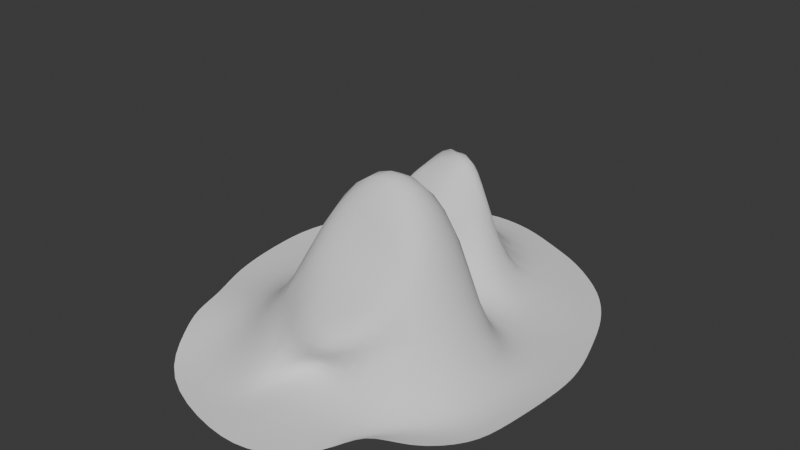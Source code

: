 # Source: Mountains1.blend  (saved by Blender 4.5.91; exported with 4.5.12 LTS)
import bpy
from mathutils import Matrix  # noqa: F401  (used for matrix-valued properties, if any)

bpy.ops.wm.read_factory_settings(use_empty=True)
scene = bpy.context.scene
scene.name = 'Scene'

# ---- collections
col_collection = bpy.data.collections.new('Collection'); scene.collection.children.link(col_collection)

# ---- world
world_world = bpy.data.worlds.new('World'); scene.world = world_world
world_world.use_nodes = True; world_world.node_tree.nodes.clear()
_N = world_world.node_tree.nodes; _L = world_world.node_tree.links
n0 = _N.new('ShaderNodeOutputWorld'); n0.name = 'World Output'; n0.location = (200, 100)
n1 = _N.new('ShaderNodeBackground'); n1.name = 'Background'; n1.location = (-200, 100)
n1.inputs[0].default_value = (0.05088, 0.05088, 0.05088, 1.0)
_L.new(n1.outputs[0], n0.inputs[0])
n0.is_active_output = True
world_world.color = (0.05088, 0.05088, 0.05088)
world_world.sun_shadow_jitter_overblur = 0.0

# ---- meshes
me_plane = bpy.data.meshes.new('Plane')
me_plane.from_pydata([(7.959, -5.568, 0.0), (4.347, -7.604, 0.0), (-7.402, -5.77, 0.0), (-5.058, -5.949, -0.7951), (-1.198, -8.64, -0.9826), (-1.364, -3.544, 0.6897), (3.526, -6.937, -0.6042), (5.78, -5.164, -0.4852), (8.297, -3.744, 0.0), (8.6, -1.01, 0.0), (8.6, 1.05, 0.0), (7.824, 3.413, 0.0), (7.217, 5.169, 0.0), (5.934, 7.228, 0.0), (3.526, -8.905, -0.6042), (0.2701, -7.384, -0.3304), (-1.198, -10.61, -0.9826), (-5.294, -9.47, -0.7951), (-6.49, -7.233, 0.0), (6.272, -7.233, 0.0), (1.535, -10.53, -0.7934), (-7.739, -4.082, 0.0), (-8.684, -2.056, 0.0), (-9.089, 0.7458, 0.0), (-9.157, 3.447, 0.0), (-8.111, 5.844, 0.0), (-7.199, 7.498, 0.0), (-4.363, -3.137, 0.0), (-5.051, -1.166, -0.4072), (-5.076, 0.9187, -0.4268), (-4.952, 2.895, -0.6834), (-4.363, 5.371, 0.0), (-4.363, 7.498, 0.0), (-3.756, 10.54, 0.0), (-2.505, -1.95, 6.968), (-0.9282, 0.1287, 4.789), (-2.734, 1.02, 1.169), (-2.644, 3.077, 4.207), (-1.904, 7.24, 6.962), (-2.236, 7.498, 0.0), (-1.798, 10.77, 0.0), (0.2363, -2.267, 9.703), (1.199, 0.1287, 7.154), (-0.1095, 1.117, 1.51), (0.1316, 3.578, 5.816), (0.327, 3.945, 8.121), (-0.1095, 7.498, 0.0), (-0.008225, 10.5, 0.0), (3.471, -2.302, 7.054), (2.579, 1.272, 6.235), (2.018, 1.117, 0.6878), (2.018, 3.244, 0.0), (2.018, 5.371, 0.0), (2.018, 7.498, 0.0), (2.018, 9.625, 0.0), (5.78, -3.037, -0.4852), (5.889, -1.038, -0.675), (4.623, 1.328, -0.3362), (5.33, 2.976, -0.2582), (4.145, 5.371, 0.0), (3.706, 7.161, 0.0), (3.503, 9.018, 0.0), (-5.518, 3.371, -0.6958), (-5.181, 4.243, -0.1116), (-2.753, 3.712, 5.548), (-1.852, 4.427, 5.134), (-3.217, 3.133, 2.805), (-3.79, 3.188, 1.402), (-3.672, 6.241, 4.218), (-4.309, 5.591, 2.156), (-3.827, 3.873, 1.849), (-3.775, 5.3, 1.724), (-3.667, 3.845, 3.164), (-3.298, 4.562, 4.536), (-0.05162, 5.979, 4.279), (2.018, 6.435, 0.0), (1.348, 5.264, 4.279), (0.954, 7.498, 0.0), (0.254, 5.102, 2.519), (0.01107, 2.348, 2.908), (2.018, 2.181, 0.0), (0.954, 1.117, 1.527), (1.075, 3.411, 2.908), (-0.1857, 3.842, 2.895), (-1.133, -5.176, 3.585), (3.24, -9.803, 2.146), (3.493, -4.187, 3.94), (0.3425, -3.284, 3.72), (3.49, -3.896, 4.421), (-1.295, -4.797, 3.983)], [], [(3, 2, 18, 17), (6, 5, 15, 14), (4, 3, 17, 16), (0, 7, 1, 19), (7, 6, 14, 1), (5, 4, 16, 15), (15, 16, 20, 14), (2, 3, 27, 21), (21, 27, 28, 22), (22, 28, 29, 23), (23, 29, 30, 24), (24, 30, 62, 63, 31, 25), (25, 31, 32, 26), (33, 26, 32), (3, 4, 84, 89, 34, 27), (27, 34, 35, 28), (28, 35, 36, 29), (29, 36, 37, 66, 67, 30), (73, 65, 38, 68), (31, 69, 68, 38, 39, 32), (32, 39, 40, 33), (84, 85, 87, 89), (34, 41, 42, 35), (35, 42, 43, 36), (36, 43, 79, 44, 37), (37, 44, 45, 38, 65, 64), (38, 45, 74, 46, 39), (39, 46, 47, 40), (5, 6, 86, 85), (41, 48, 49, 42), (42, 49, 50, 81, 43), (83, 80, 51, 82), (44, 82, 51, 52, 76, 45), (78, 75, 53, 77), (46, 77, 53, 54, 47), (6, 7, 55, 48, 88, 86), (48, 55, 56, 49), (49, 56, 57, 50), (50, 57, 58, 51, 80), (51, 58, 59, 52), (52, 59, 60, 53, 75), (53, 60, 61, 54), (7, 0, 8, 55), (55, 8, 9, 56), (56, 9, 10, 57), (57, 10, 11, 58), (58, 11, 12, 59), (59, 12, 13, 60), (60, 13, 61), (63, 71, 69, 31), (71, 73, 68, 69), (30, 67, 70, 62), (62, 70, 71, 63), (67, 66, 72, 70), (70, 72, 73, 71), (66, 37, 64, 72), (72, 64, 65, 73), (74, 78, 77, 46), (45, 76, 78, 74), (76, 52, 75, 78), (79, 83, 82, 44), (43, 81, 83, 79), (81, 50, 80, 83), (4, 5, 85, 84), (85, 86, 88, 87), (87, 88, 48, 41), (89, 87, 41, 34)])
me_plane.polygons.foreach_set('use_smooth', [True] * 67)
_uv = me_plane.uv_layers.new(name='UVMap')
_uv.uv.foreach_set('vector', [0.375, 0.0, 0.25, 0.0, 0.25, 0.0, 0.375, 0.0, 0.75, 0.0, 0.625, 0.0, 0.625, 0.0, 0.75, 0.0, 0.5, 0.0, 0.375, 0.0, 0.375, 0.0, 0.5, 0.0, 1.0, 0.0, 0.875, 0.0, 0.875, 0.0, 1.0, 0.0, 0.875, 0.0, 0.75, 0.0, 0.75, 0.0, 0.875, 0.0, 0.625, 0.0, 0.5, 0.0, 0.5, 0.0, 0.625, 0.0, 0.625, 0.0, 0.5, 0.0, 0.625, 0.0, 0.75, 0.0, 0.25, 0.0, 0.375, 0.0, 0.375, 0.125, 0.25, 0.125, 0.25, 0.125, 0.375, 0.125, 0.375, 0.25, 0.25, 0.25, 0.25, 0.25, 0.375, 0.25, 0.375, 0.375, 0.25, 0.375, 0.25, 0.375, 0.375, 0.375, 0.375, 0.5, 0.25, 0.5, 0.25, 0.5, 0.375, 0.5, 0.375, 0.5417, 0.375, 0.5833, 0.375, 0.625, 0.25, 0.625, 0.25, 0.625, 0.375, 0.625, 0.375, 0.75, 0.25, 0.75, 0.375, 0.875, 0.25, 0.75, 0.375, 0.75, 0.375, 0.0, 0.5, 0.0, 0.5, 0.0625, 0.5, 0.06985, 0.5, 0.125, 0.375, 0.125, 0.375, 0.125, 0.5, 0.125, 0.5, 0.25, 0.375, 0.25, 0.375, 0.25, 0.5, 0.25, 0.5, 0.375, 0.375, 0.375, 0.375, 0.375, 0.5, 0.375, 0.5, 0.5, 0.4583, 0.5, 0.4167, 0.5, 0.375, 0.5, 0.4583, 0.5833, 0.5, 0.5833, 0.5, 0.625, 0.4583, 0.625, 0.375, 0.625, 0.4167, 0.625, 0.4583, 0.625, 0.5, 0.625, 0.5, 0.75, 0.375, 0.75, 0.375, 0.75, 0.5, 0.75, 0.5, 0.875, 0.375, 0.875, 0.5, 0.0625, 0.625, 0.0625, 0.625, 0.06986, 0.5, 0.06985, 0.5, 0.125, 0.625, 0.125, 0.625, 0.25, 0.5, 0.25, 0.5, 0.25, 0.625, 0.25, 0.625, 0.375, 0.5, 0.375, 0.5, 0.375, 0.625, 0.375, 0.625, 0.4375, 0.625, 0.5, 0.5, 0.5, 0.5, 0.5, 0.625, 0.5, 0.625, 0.625, 0.5, 0.625, 0.5, 0.5833, 0.5, 0.5417, 0.5, 0.625, 0.625, 0.625, 0.625, 0.6875, 0.625, 0.75, 0.5, 0.75, 0.5, 0.75, 0.625, 0.75, 0.625, 0.875, 0.5, 0.875, 0.625, 0.0, 0.75, 0.0, 0.75, 0.07417, 0.625, 0.0625, 0.625, 0.125, 0.75, 0.125, 0.75, 0.25, 0.625, 0.25, 0.625, 0.25, 0.75, 0.25, 0.75, 0.375, 0.6875, 0.375, 0.625, 0.375, 0.6875, 0.4375, 0.75, 0.4375, 0.75, 0.5, 0.6875, 0.5, 0.625, 0.5, 0.6875, 0.5, 0.75, 0.5, 0.75, 0.625, 0.6875, 0.625, 0.625, 0.625, 0.6875, 0.6875, 0.75, 0.6875, 0.75, 0.75, 0.6875, 0.75, 0.625, 0.75, 0.6875, 0.75, 0.75, 0.75, 0.75, 0.875, 0.625, 0.875, 0.75, 0.0, 0.875, 0.0, 0.875, 0.125, 0.75, 0.125, 0.75, 0.08202, 0.75, 0.07417, 0.75, 0.125, 0.875, 0.125, 0.875, 0.25, 0.75, 0.25, 0.75, 0.25, 0.875, 0.25, 0.875, 0.375, 0.75, 0.375, 0.75, 0.375, 0.875, 0.375, 0.875, 0.5, 0.75, 0.5, 0.75, 0.4375, 0.75, 0.5, 0.875, 0.5, 0.875, 0.625, 0.75, 0.625, 0.75, 0.625, 0.875, 0.625, 0.875, 0.75, 0.75, 0.75, 0.75, 0.6875, 0.75, 0.75, 0.875, 0.75, 0.875, 0.875, 0.75, 0.875, 0.875, 0.0, 1.0, 0.0, 1.0, 0.125, 0.875, 0.125, 0.875, 0.125, 1.0, 0.125, 1.0, 0.25, 0.875, 0.25, 0.875, 0.25, 1.0, 0.25, 1.0, 0.375, 0.875, 0.375, 0.875, 0.375, 1.0, 0.375, 1.0, 0.5, 0.875, 0.5, 0.875, 0.5, 1.0, 0.5, 1.0, 0.625, 0.875, 0.625, 0.875, 0.625, 1.0, 0.625, 1.0, 0.75, 0.875, 0.75, 0.875, 0.75, 1.0, 0.75, 0.875, 0.875, 0.375, 0.5833, 0.4167, 0.5833, 0.4167, 0.625, 0.375, 0.625, 0.4167, 0.5833, 0.4583, 0.5833, 0.4583, 0.625, 0.4167, 0.625, 0.375, 0.5, 0.4167, 0.5, 0.4167, 0.5417, 0.375, 0.5417, 0.375, 0.5417, 0.4167, 0.5417, 0.4167, 0.5833, 0.375, 0.5833, 0.4167, 0.5, 0.4583, 0.5, 0.4583, 0.5417, 0.4167, 0.5417, 0.4167, 0.5417, 0.4583, 0.5417, 0.4583, 0.5833, 0.4167, 0.5833, 0.4583, 0.5, 0.5, 0.5, 0.5, 0.5417, 0.4583, 0.5417, 0.4583, 0.5417, 0.5, 0.5417, 0.5, 0.5833, 0.4583, 0.5833, 0.625, 0.6875, 0.6875, 0.6875, 0.6875, 0.75, 0.625, 0.75, 0.625, 0.625, 0.6875, 0.625, 0.6875, 0.6875, 0.625, 0.6875, 0.6875, 0.625, 0.75, 0.625, 0.75, 0.6875, 0.6875, 0.6875, 0.625, 0.4375, 0.6875, 0.4375, 0.6875, 0.5, 0.625, 0.5, 0.625, 0.375, 0.6875, 0.375, 0.6875, 0.4375, 0.625, 0.4375, 0.6875, 0.375, 0.75, 0.375, 0.75, 0.4375, 0.6875, 0.4375, 0.5, 0.0, 0.625, 0.0, 0.625, 0.0625, 0.5, 0.0625, 0.625, 0.0625, 0.75, 0.07417, 0.75, 0.08202, 0.625, 0.06986, 0.625, 0.06986, 0.75, 0.08202, 0.75, 0.125, 0.625, 0.125, 0.5, 0.06985, 0.625, 0.06986, 0.625, 0.125, 0.5, 0.125])
me_plane.update()

# ---- objects
ob_plane = bpy.data.objects.new('Plane', me_plane)

# ---- transforms, parenting, visibility, modifiers, constraints
ob_plane.location = (0.0, 0.0, 0.0)
_m = ob_plane.modifiers.new('Subdivision', 'SUBSURF')
_m.levels = 4

# ---- collection membership
col_collection.objects.link(ob_plane)

# ---- scene / render settings (as saved in the file)
scene.frame_start = 1; scene.frame_end = 250; scene.frame_set(1)
scene.render.engine = 'BLENDER_EEVEE_NEXT'
bpy.context.view_layer.update()

# ---- added for rendering (the .blend has no active camera and no usable light): camera, sun
cam_auto = bpy.data.cameras.new('AutoCamera')
cam_auto.lens = 50.0
cam_auto.sensor_width = 36.0
cam_auto.clip_end = 1000.0
ob_auto_camera = bpy.data.objects.new('AutoCamera', cam_auto)
scene.collection.objects.link(ob_auto_camera)
ob_auto_camera.location = (27.2724, -32.9789, 26.4007)
ob_auto_camera.rotation_euler = (1.09748, -7.21219e-08, 0.694738)
scene.camera = ob_auto_camera
light_auto_sun = bpy.data.lights.new('AutoSun', 'SUN')
light_auto_sun.energy = 3.0
light_auto_sun.angle = 0.0523599
ob_auto_sun = bpy.data.objects.new('AutoSun', light_auto_sun)
scene.collection.objects.link(ob_auto_sun)
ob_auto_sun.rotation_euler = (0.872665, 0.174533, 0.523599)
bpy.context.view_layer.update()

